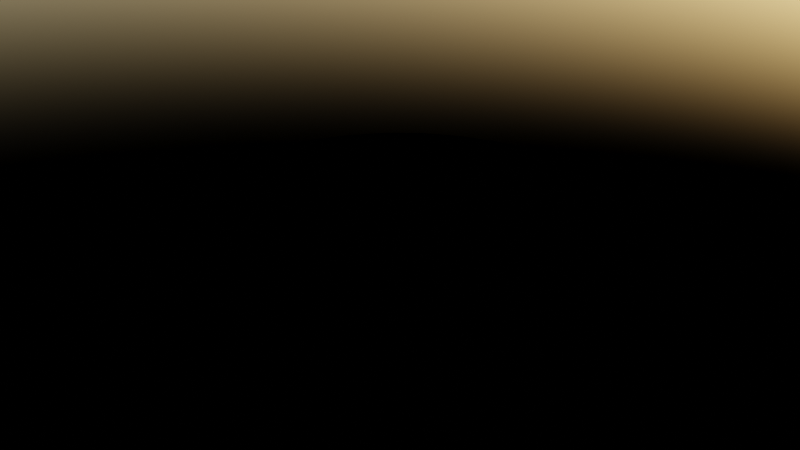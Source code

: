 # Source: thrust_puck.blend  (saved by Blender 3.2.14; exported with 4.5.12 LTS)
import bpy
from mathutils import Matrix  # noqa: F401  (used for matrix-valued properties, if any)

bpy.ops.wm.read_factory_settings(use_empty=True)
scene = bpy.context.scene
scene.name = 'Scene'

# ---- materials (node trees are filled in below, after node groups)
mat_heatshield_tiles = bpy.data.materials.new('Heatshield Tiles')
mat_heatshield_tiles.use_transparent_shadow = False

# ---- material node trees
mat_heatshield_tiles.use_nodes = True; mat_heatshield_tiles.node_tree.nodes.clear()
_N = mat_heatshield_tiles.node_tree.nodes; _L = mat_heatshield_tiles.node_tree.links
n0 = _N.new('ShaderNodeBsdfPrincipled'); n0.name = 'Principled BSDF'; n0.location = (10, 300)
n0.distribution = 'GGX'
n0.subsurface_method = 'RANDOM_WALK_SKIN'
n0.inputs[0].default_value = (0.0, 0.0, 0.0, 1.0)
n0.inputs[2].default_value = 0.75
n0.inputs[3].default_value = 1.45
n0.inputs[27].default_value = (0.0, 0.0, 0.0, 1.0)
n0.inputs[28].default_value = 1.0
n1 = _N.new('ShaderNodeOutputMaterial'); n1.name = 'Material Output'; n1.location = (300, 300)
_L.new(n0.outputs[0], n1.inputs[0])
n1.is_active_output = True

# ---- world
world_world = bpy.data.worlds.new('World'); scene.world = world_world
world_world.use_nodes = True; world_world.node_tree.nodes.clear()
_N = world_world.node_tree.nodes; _L = world_world.node_tree.links
n0 = _N.new('ShaderNodeOutputWorld'); n0.name = 'World Output'; n0.location = (300, 300)
n1 = _N.new('ShaderNodeBackground'); n1.name = 'Background'; n1.location = (10, 300)
n2 = _N.new('ShaderNodeTexSky'); n2.name = 'Sky Texture'; n2.location = (-280, 280)
_L.new(n1.outputs[0], n0.inputs[0])
_L.new(n2.outputs[0], n1.inputs[0])
n0.is_active_output = True
world_world.color = (0.05088, 0.05088, 0.05088)
world_world.use_sun_shadow = False
world_world.sun_shadow_jitter_overblur = 0.0

# ---- meshes
me_cylinder_001 = bpy.data.meshes.new('Cylinder.001')
me_cylinder_001.from_pydata([(0.0, 1.0, 0.0), (0.0, 1.0, 0.0), (0.1951, 0.9808, 0.0), (0.1951, 0.9808, 0.0), (0.3827, 0.9239, 0.0), (0.3827, 0.9239, 0.0), (0.5556, 0.8315, 0.0), (0.5556, 0.8315, 0.0), (0.7071, 0.7071, 0.0), (0.7071, 0.7071, 0.0), (0.8315, 0.5556, 0.0), (0.8315, 0.5556, 0.0), (0.9239, 0.3827, 0.0), (0.9239, 0.3827, 0.0), (0.9808, 0.1951, 0.0), (0.9808, 0.1951, 0.0), (1.0, -4.371e-08, 0.0), (1.0, -4.371e-08, 0.0), (0.9808, -0.1951, 0.0), (0.9808, -0.1951, 0.0), (0.9239, -0.3827, 0.0), (0.9239, -0.3827, 0.0), (0.8315, -0.5556, 0.0), (0.8315, -0.5556, 0.0), (0.7071, -0.7071, 0.0), (0.7071, -0.7071, 0.0), (0.5556, -0.8315, 0.0), (0.5556, -0.8315, 0.0), (0.3827, -0.9239, 0.0), (0.3827, -0.9239, 0.0), (0.1951, -0.9808, 0.0), (0.1951, -0.9808, 0.0), (-8.742e-08, -1.0, 0.0), (-8.742e-08, -1.0, 0.0), (-0.1951, -0.9808, 0.0), (-0.1951, -0.9808, 0.0), (-0.3827, -0.9239, 0.0), (-0.3827, -0.9239, 0.0), (-0.5556, -0.8315, 0.0), (-0.5556, -0.8315, 0.0), (-0.7071, -0.7071, 0.0), (-0.7071, -0.7071, 0.0), (-0.8315, -0.5556, 0.0), (-0.8315, -0.5556, 0.0), (-0.9239, -0.3827, 0.0), (-0.9239, -0.3827, 0.0), (-0.9808, -0.1951, 0.0), (-0.9808, -0.1951, 0.0), (-1.0, 1.192e-08, 0.0), (-1.0, 1.192e-08, 0.0), (-0.9808, 0.1951, 0.0), (-0.9808, 0.1951, 0.0), (-0.9239, 0.3827, 0.0), (-0.9239, 0.3827, 0.0), (-0.8315, 0.5556, 0.0), (-0.8315, 0.5556, 0.0), (-0.7071, 0.7071, 0.0), (-0.7071, 0.7071, 0.0), (-0.5556, 0.8315, 0.0), (-0.5556, 0.8315, 0.0), (-0.3827, 0.9239, 0.0), (-0.3827, 0.9239, 0.0), (-0.1951, 0.9808, 0.0), (-0.1951, 0.9808, 0.0)], [], [(0, 1, 3, 2), (2, 3, 5, 4), (4, 5, 7, 6), (6, 7, 9, 8), (8, 9, 11, 10), (10, 11, 13, 12), (12, 13, 15, 14), (14, 15, 17, 16), (16, 17, 19, 18), (18, 19, 21, 20), (20, 21, 23, 22), (22, 23, 25, 24), (24, 25, 27, 26), (26, 27, 29, 28), (28, 29, 31, 30), (30, 31, 33, 32), (32, 33, 35, 34), (34, 35, 37, 36), (36, 37, 39, 38), (38, 39, 41, 40), (40, 41, 43, 42), (42, 43, 45, 44), (44, 45, 47, 46), (46, 47, 49, 48), (48, 49, 51, 50), (50, 51, 53, 52), (52, 53, 55, 54), (54, 55, 57, 56), (56, 57, 59, 58), (58, 59, 61, 60), (3, 1, 63, 61, 59, 57, 55, 53, 51, 49, 47, 45, 43, 41, 39, 37, 35, 33, 31, 29, 27, 25, 23, 21, 19, 17, 15, 13, 11, 9, 7, 5), (60, 61, 63, 62), (62, 63, 1, 0), (0, 2, 4, 6, 8, 10, 12, 14, 16, 18, 20, 22, 24, 26, 28, 30, 32, 34, 36, 38, 40, 42, 44, 46, 48, 50, 52, 54, 56, 58, 60, 62)])
_uv = me_cylinder_001.uv_layers.new(name='UVMap')
_uv.uv.foreach_set('vector', [1.0, 0.5, 1.0, 1.0, 0.9688, 1.0, 0.9688, 0.5, 0.9688, 0.5, 0.9688, 1.0, 0.9375, 1.0, 0.9375, 0.5, 0.9375, 0.5, 0.9375, 1.0, 0.9062, 1.0, 0.9062, 0.5, 0.9062, 0.5, 0.9062, 1.0, 0.875, 1.0, 0.875, 0.5, 0.875, 0.5, 0.875, 1.0, 0.8438, 1.0, 0.8438, 0.5, 0.8438, 0.5, 0.8438, 1.0, 0.8125, 1.0, 0.8125, 0.5, 0.8125, 0.5, 0.8125, 1.0, 0.7812, 1.0, 0.7812, 0.5, 0.7812, 0.5, 0.7812, 1.0, 0.75, 1.0, 0.75, 0.5, 0.75, 0.5, 0.75, 1.0, 0.7188, 1.0, 0.7188, 0.5, 0.7188, 0.5, 0.7188, 1.0, 0.6875, 1.0, 0.6875, 0.5, 0.6875, 0.5, 0.6875, 1.0, 0.6562, 1.0, 0.6562, 0.5, 0.6562, 0.5, 0.6562, 1.0, 0.625, 1.0, 0.625, 0.5, 0.625, 0.5, 0.625, 1.0, 0.5938, 1.0, 0.5938, 0.5, 0.5938, 0.5, 0.5938, 1.0, 0.5625, 1.0, 0.5625, 0.5, 0.5625, 0.5, 0.5625, 1.0, 0.5312, 1.0, 0.5312, 0.5, 0.5312, 0.5, 0.5312, 1.0, 0.5, 1.0, 0.5, 0.5, 0.5, 0.5, 0.5, 1.0, 0.4688, 1.0, 0.4688, 0.5, 0.4688, 0.5, 0.4688, 1.0, 0.4375, 1.0, 0.4375, 0.5, 0.4375, 0.5, 0.4375, 1.0, 0.4062, 1.0, 0.4062, 0.5, 0.4062, 0.5, 0.4062, 1.0, 0.375, 1.0, 0.375, 0.5, 0.375, 0.5, 0.375, 1.0, 0.3438, 1.0, 0.3438, 0.5, 0.3438, 0.5, 0.3438, 1.0, 0.3125, 1.0, 0.3125, 0.5, 0.3125, 0.5, 0.3125, 1.0, 0.2812, 1.0, 0.2812, 0.5, 0.2812, 0.5, 0.2812, 1.0, 0.25, 1.0, 0.25, 0.5, 0.25, 0.5, 0.25, 1.0, 0.2188, 1.0, 0.2188, 0.5, 0.2188, 0.5, 0.2188, 1.0, 0.1875, 1.0, 0.1875, 0.5, 0.1875, 0.5, 0.1875, 1.0, 0.1562, 1.0, 0.1562, 0.5, 0.1562, 0.5, 0.1562, 1.0, 0.125, 1.0, 0.125, 0.5, 0.125, 0.5, 0.125, 1.0, 0.09375, 1.0, 0.09375, 0.5, 0.09375, 0.5, 0.09375, 1.0, 0.0625, 1.0, 0.0625, 0.5, 0.2968, 0.4854, 0.25, 0.49, 0.2032, 0.4854, 0.1582, 0.4717, 0.1167, 0.4496, 0.08029, 0.4197, 0.05045, 0.3833, 0.02827, 0.3418, 0.01461, 0.2968, 0.01, 0.25, 0.01461, 0.2032, 0.02827, 0.1582, 0.05045, 0.1167, 0.08029, 0.08029, 0.1167, 0.05045, 0.1582, 0.02827, 0.2032, 0.01461, 0.25, 0.01, 0.2968, 0.01461, 0.3418, 0.02827, 0.3833, 0.05045, 0.4197, 0.08029, 0.4496, 0.1167, 0.4717, 0.1582, 0.4854, 0.2032, 0.49, 0.25, 0.4854, 0.2968, 0.4717, 0.3418, 0.4496, 0.3833, 0.4197, 0.4197, 0.3833, 0.4496, 0.3418, 0.4717, 0.0625, 0.5, 0.0625, 1.0, 0.03125, 1.0, 0.03125, 0.5, 0.03125, 0.5, 0.03125, 1.0, 0.0, 1.0, 0.0, 0.5, 0.75, 0.49, 0.7968, 0.4854, 0.8418, 0.4717, 0.8833, 0.4496, 0.9197, 0.4197, 0.9496, 0.3833, 0.9717, 0.3418, 0.9854, 0.2968, 0.99, 0.25, 0.9854, 0.2032, 0.9717, 0.1582, 0.9496, 0.1167, 0.9197, 0.08029, 0.8833, 0.05045, 0.8418, 0.02827, 0.7968, 0.01461, 0.75, 0.01, 0.7032, 0.01461, 0.6582, 0.02827, 0.6167, 0.05045, 0.5803, 0.08029, 0.5504, 0.1167, 0.5283, 0.1582, 0.5146, 0.2032, 0.51, 0.25, 0.5146, 0.2968, 0.5283, 0.3418, 0.5504, 0.3833, 0.5803, 0.4197, 0.6167, 0.4496, 0.6582, 0.4717, 0.7032, 0.4854])
me_cylinder_001.materials.append(mat_heatshield_tiles)
me_cylinder_001.update()

# ---- objects
ob_cylinder = bpy.data.objects.new('Cylinder', me_cylinder_001)

# ---- transforms, parenting, visibility, modifiers, constraints
ob_cylinder.location = (0.0, 0.0, 0.0)

# ---- collection membership
scene.collection.objects.link(ob_cylinder)

# ---- scene / render settings (as saved in the file)
scene.frame_start = 1; scene.frame_end = 250; scene.frame_set(99)
scene.render.engine = 'BLENDER_EEVEE_NEXT'
scene.render.use_motion_blur = True
scene.cycles.use_denoising = False
scene.cycles.samples = 128
scene.cycles.sampling_pattern = 'TABULATED_SOBOL'
scene.cycles.use_adaptive_sampling = False
scene.cycles.use_light_tree = False
scene.eevee.taa_render_samples = 80
scene.eevee.use_volumetric_shadows = True
scene.eevee.use_gtao = True
scene.eevee.use_raytracing = True
scene.view_settings.view_transform = 'Filmic'
bpy.context.view_layer.update()

# ---- added for rendering (the .blend has no active camera): camera
cam_auto = bpy.data.cameras.new('AutoCamera')
cam_auto.lens = 50.0
cam_auto.sensor_width = 36.0
cam_auto.clip_end = 1000.0
ob_auto_camera = bpy.data.objects.new('AutoCamera', cam_auto)
scene.collection.objects.link(ob_auto_camera)
ob_auto_camera.location = (2.61693, -3.14032, 2.09354)
ob_auto_camera.rotation_euler = (1.09748, -7.21219e-08, 0.694738)
scene.camera = ob_auto_camera
bpy.context.view_layer.update()
